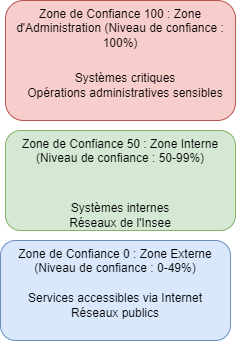

The diagram above was exported from draw.io. Its source (the exported page's mxGraphModel, read from the mxfile embedded in the PNG):
<mxGraphModel dx="995" dy="672" grid="1" gridSize="10" guides="1" tooltips="1" connect="1" arrows="1" fold="1" page="1" pageScale="1" pageWidth="827" pageHeight="1169" math="0" shadow="0">
  <root>
    <mxCell id="0" />
    <mxCell id="1" parent="0" />
    <mxCell id="zBVY4EIjYeuTB-a-zV_6-1" value="Zone de Confiance 50 : Zone Interne (Niveau de confiance : 50-99%)" style="rounded=1;whiteSpace=wrap;html=1;fillColor=#d5e8d4;strokeColor=#82b366;horizontal=1;verticalAlign=top;" vertex="1" parent="1">
      <mxGeometry x="240" y="300" width="230" height="100" as="geometry" />
    </mxCell>
    <mxCell id="zBVY4EIjYeuTB-a-zV_6-2" value="Zone de Confiance 0 : Zone Externe (Niveau de confiance : 0-49%)" style="rounded=1;whiteSpace=wrap;html=1;fillColor=#dae8fc;strokeColor=#6c8ebf;verticalAlign=top;" vertex="1" parent="1">
      <mxGeometry x="235" y="410" width="230" height="100" as="geometry" />
    </mxCell>
    <mxCell id="zBVY4EIjYeuTB-a-zV_6-3" value="Zone de Confiance 100 : Zone d'Administration (Niveau de confiance : 100%)" style="rounded=1;whiteSpace=wrap;html=1;fillColor=#f8cecc;strokeColor=#b85450;verticalAlign=top;" vertex="1" parent="1">
      <mxGeometry x="240" y="170" width="230" height="120" as="geometry" />
    </mxCell>
    <mxCell id="zBVY4EIjYeuTB-a-zV_6-4" value="Services accessibles via Internet&lt;br&gt;Réseaux publics" style="text;strokeColor=none;align=center;fillColor=none;html=1;verticalAlign=middle;whiteSpace=wrap;rounded=0;" vertex="1" parent="1">
      <mxGeometry x="240" y="460" width="220" height="30" as="geometry" />
    </mxCell>
    <mxCell id="zBVY4EIjYeuTB-a-zV_6-5" value="Systèmes internes&lt;br&gt;Réseaux de l'Insee" style="text;strokeColor=none;align=center;fillColor=none;html=1;verticalAlign=middle;whiteSpace=wrap;rounded=0;" vertex="1" parent="1">
      <mxGeometry x="245" y="370" width="220" height="30" as="geometry" />
    </mxCell>
    <mxCell id="zBVY4EIjYeuTB-a-zV_6-6" value="Systèmes critiques&lt;br&gt;Opérations administratives sensibles" style="text;strokeColor=none;align=center;fillColor=none;html=1;verticalAlign=middle;whiteSpace=wrap;rounded=0;" vertex="1" parent="1">
      <mxGeometry x="250" y="240" width="220" height="30" as="geometry" />
    </mxCell>
  </root>
</mxGraphModel>